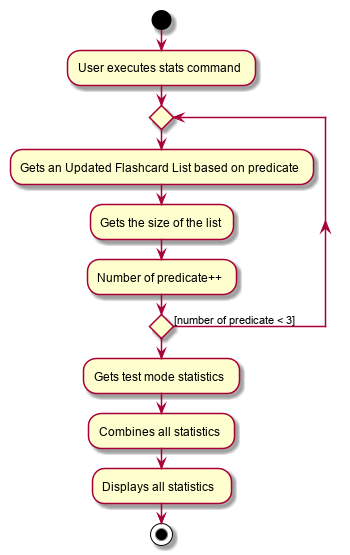

The diagram above was rendered by PlantUML. Its source (embedded in the PNG):
@startuml
start
:User executes stats command;
repeat
:Gets an Updated Flashcard List based on predicate;
:Gets the size of the list;
:Number of predicate++ ;
repeat while () is  ([number of predicate < 3])
:Gets test mode statistics;
:Combines all statistics;
:Displays all statistics ;

stop
@enduml